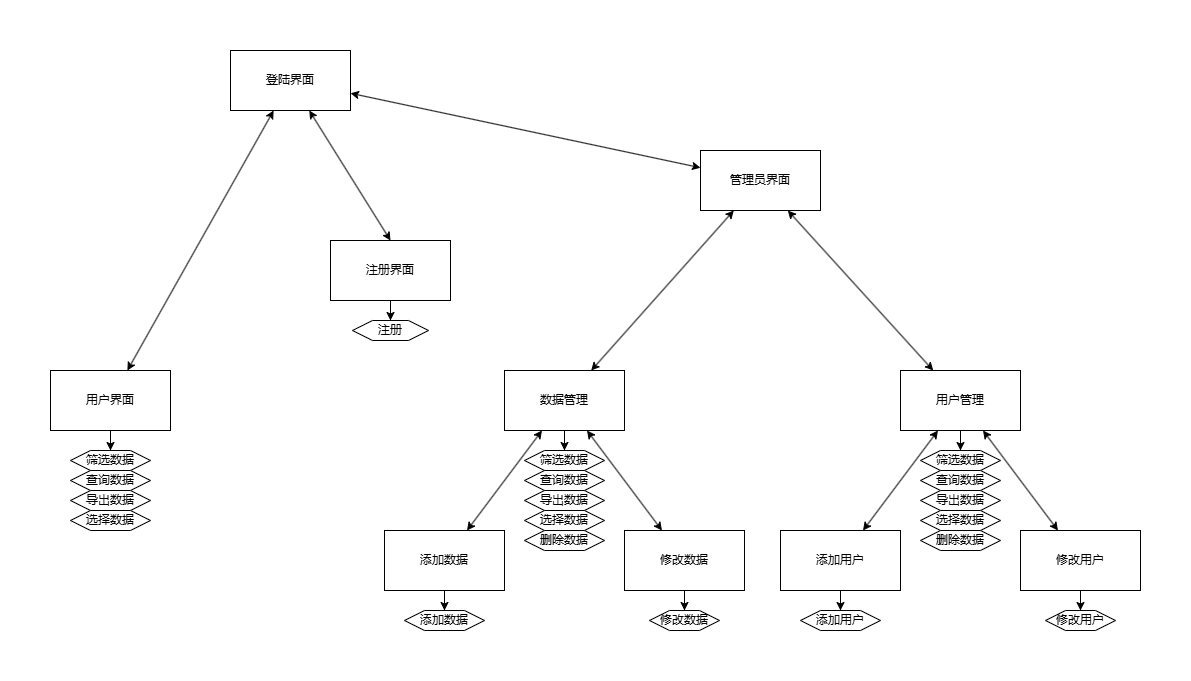

The diagram above was exported from draw.io. Its source (the exported page's mxGraphModel, read from the mxfile embedded in the PNG):
<mxGraphModel dx="1538" dy="799" grid="1" gridSize="10" guides="1" tooltips="1" connect="1" arrows="1" fold="1" page="1" pageScale="1" pageWidth="827" pageHeight="1169" math="0" shadow="0">
  <root>
    <mxCell id="0" />
    <mxCell id="1" parent="0" />
    <mxCell id="1zNRTKoktYDcEh__x0tx-1" value="登陆界面" style="rounded=0;whiteSpace=wrap;html=1;" vertex="1" parent="1">
      <mxGeometry x="520" y="210" width="120" height="60" as="geometry" />
    </mxCell>
    <mxCell id="1zNRTKoktYDcEh__x0tx-2" value="用户界面" style="whiteSpace=wrap;html=1;rounded=0;" vertex="1" parent="1">
      <mxGeometry x="340" y="530" width="120" height="60" as="geometry" />
    </mxCell>
    <mxCell id="1zNRTKoktYDcEh__x0tx-4" value="管理员界面" style="whiteSpace=wrap;html=1;rounded=0;" vertex="1" parent="1">
      <mxGeometry x="990" y="310" width="120" height="60" as="geometry" />
    </mxCell>
    <mxCell id="1zNRTKoktYDcEh__x0tx-28" value="" style="edgeStyle=orthogonalEdgeStyle;rounded=0;orthogonalLoop=1;jettySize=auto;html=1;" edge="1" parent="1" source="1zNRTKoktYDcEh__x0tx-6" target="1zNRTKoktYDcEh__x0tx-27">
      <mxGeometry relative="1" as="geometry" />
    </mxCell>
    <mxCell id="1zNRTKoktYDcEh__x0tx-6" value="注册界面" style="whiteSpace=wrap;html=1;rounded=0;" vertex="1" parent="1">
      <mxGeometry x="620" y="400" width="120" height="60" as="geometry" />
    </mxCell>
    <mxCell id="1zNRTKoktYDcEh__x0tx-13" value="用户管理" style="rounded=0;whiteSpace=wrap;html=1;" vertex="1" parent="1">
      <mxGeometry x="1190" y="530" width="120" height="60" as="geometry" />
    </mxCell>
    <mxCell id="1zNRTKoktYDcEh__x0tx-16" value="" style="endArrow=classic;startArrow=classic;html=1;rounded=0;entryX=0.5;entryY=0;entryDx=0;entryDy=0;" edge="1" parent="1" source="1zNRTKoktYDcEh__x0tx-1" target="1zNRTKoktYDcEh__x0tx-6">
      <mxGeometry width="50" height="50" relative="1" as="geometry">
        <mxPoint x="734" y="300" as="sourcePoint" />
        <mxPoint x="734" y="320.71067811865476" as="targetPoint" />
      </mxGeometry>
    </mxCell>
    <mxCell id="1zNRTKoktYDcEh__x0tx-30" value="" style="edgeStyle=orthogonalEdgeStyle;rounded=0;orthogonalLoop=1;jettySize=auto;html=1;" edge="1" parent="1" source="1zNRTKoktYDcEh__x0tx-17" target="1zNRTKoktYDcEh__x0tx-29">
      <mxGeometry relative="1" as="geometry" />
    </mxCell>
    <mxCell id="1zNRTKoktYDcEh__x0tx-17" value="添加用户" style="whiteSpace=wrap;html=1;rounded=0;" vertex="1" parent="1">
      <mxGeometry x="1070" y="690" width="120" height="60" as="geometry" />
    </mxCell>
    <mxCell id="1zNRTKoktYDcEh__x0tx-32" value="" style="edgeStyle=orthogonalEdgeStyle;rounded=0;orthogonalLoop=1;jettySize=auto;html=1;" edge="1" parent="1" source="1zNRTKoktYDcEh__x0tx-19" target="1zNRTKoktYDcEh__x0tx-31">
      <mxGeometry relative="1" as="geometry" />
    </mxCell>
    <mxCell id="1zNRTKoktYDcEh__x0tx-19" value="修改用户" style="whiteSpace=wrap;html=1;rounded=0;" vertex="1" parent="1">
      <mxGeometry x="1310" y="690" width="120" height="60" as="geometry" />
    </mxCell>
    <mxCell id="1zNRTKoktYDcEh__x0tx-21" value="" style="endArrow=classic;startArrow=classic;html=1;rounded=0;" edge="1" parent="1" source="1zNRTKoktYDcEh__x0tx-17" target="1zNRTKoktYDcEh__x0tx-13">
      <mxGeometry width="50" height="50" relative="1" as="geometry">
        <mxPoint x="850" y="620" as="sourcePoint" />
        <mxPoint x="920.7106781186548" y="570" as="targetPoint" />
      </mxGeometry>
    </mxCell>
    <mxCell id="1zNRTKoktYDcEh__x0tx-22" value="" style="endArrow=classic;startArrow=classic;html=1;rounded=0;" edge="1" parent="1" source="1zNRTKoktYDcEh__x0tx-19" target="1zNRTKoktYDcEh__x0tx-13">
      <mxGeometry width="50" height="50" relative="1" as="geometry">
        <mxPoint x="1370" y="609.2893218813452" as="sourcePoint" />
        <mxPoint x="1370" y="559.2893218813452" as="targetPoint" />
      </mxGeometry>
    </mxCell>
    <mxCell id="1zNRTKoktYDcEh__x0tx-27" value="注册" style="shape=hexagon;perimeter=hexagonPerimeter2;whiteSpace=wrap;html=1;fixedSize=1;rounded=0;" vertex="1" parent="1">
      <mxGeometry x="642" y="480" width="76" height="20" as="geometry" />
    </mxCell>
    <mxCell id="1zNRTKoktYDcEh__x0tx-29" value="添加用户" style="shape=hexagon;perimeter=hexagonPerimeter2;whiteSpace=wrap;html=1;fixedSize=1;rounded=0;" vertex="1" parent="1">
      <mxGeometry x="1090" y="770" width="80" height="20" as="geometry" />
    </mxCell>
    <mxCell id="1zNRTKoktYDcEh__x0tx-31" value="修改&lt;span style=&quot;background-color: initial;&quot;&gt;用户&lt;/span&gt;" style="shape=hexagon;perimeter=hexagonPerimeter2;whiteSpace=wrap;html=1;fixedSize=1;rounded=0;" vertex="1" parent="1">
      <mxGeometry x="1335" y="770" width="70" height="20" as="geometry" />
    </mxCell>
    <mxCell id="1zNRTKoktYDcEh__x0tx-40" value="数据管理" style="rounded=0;whiteSpace=wrap;html=1;" vertex="1" parent="1">
      <mxGeometry x="794" y="530" width="120" height="60" as="geometry" />
    </mxCell>
    <mxCell id="1zNRTKoktYDcEh__x0tx-41" value="" style="edgeStyle=orthogonalEdgeStyle;rounded=0;orthogonalLoop=1;jettySize=auto;html=1;" edge="1" parent="1" source="1zNRTKoktYDcEh__x0tx-42" target="1zNRTKoktYDcEh__x0tx-47">
      <mxGeometry relative="1" as="geometry" />
    </mxCell>
    <mxCell id="1zNRTKoktYDcEh__x0tx-42" value="添加数据" style="whiteSpace=wrap;html=1;rounded=0;" vertex="1" parent="1">
      <mxGeometry x="674" y="690" width="120" height="60" as="geometry" />
    </mxCell>
    <mxCell id="1zNRTKoktYDcEh__x0tx-43" value="" style="edgeStyle=orthogonalEdgeStyle;rounded=0;orthogonalLoop=1;jettySize=auto;html=1;" edge="1" parent="1" source="1zNRTKoktYDcEh__x0tx-44" target="1zNRTKoktYDcEh__x0tx-48">
      <mxGeometry relative="1" as="geometry" />
    </mxCell>
    <mxCell id="1zNRTKoktYDcEh__x0tx-44" value="修改数据" style="whiteSpace=wrap;html=1;rounded=0;" vertex="1" parent="1">
      <mxGeometry x="914" y="690" width="120" height="60" as="geometry" />
    </mxCell>
    <mxCell id="1zNRTKoktYDcEh__x0tx-45" value="" style="endArrow=classic;startArrow=classic;html=1;rounded=0;" edge="1" parent="1" source="1zNRTKoktYDcEh__x0tx-42" target="1zNRTKoktYDcEh__x0tx-40">
      <mxGeometry width="50" height="50" relative="1" as="geometry">
        <mxPoint x="454" y="610" as="sourcePoint" />
        <mxPoint x="524.7106781186548" y="560" as="targetPoint" />
      </mxGeometry>
    </mxCell>
    <mxCell id="1zNRTKoktYDcEh__x0tx-46" value="" style="endArrow=classic;startArrow=classic;html=1;rounded=0;" edge="1" parent="1" source="1zNRTKoktYDcEh__x0tx-44" target="1zNRTKoktYDcEh__x0tx-40">
      <mxGeometry width="50" height="50" relative="1" as="geometry">
        <mxPoint x="974" y="599.2893218813452" as="sourcePoint" />
        <mxPoint x="974" y="549.2893218813452" as="targetPoint" />
      </mxGeometry>
    </mxCell>
    <mxCell id="1zNRTKoktYDcEh__x0tx-47" value="添加数据" style="shape=hexagon;perimeter=hexagonPerimeter2;whiteSpace=wrap;html=1;fixedSize=1;rounded=0;" vertex="1" parent="1">
      <mxGeometry x="694" y="770" width="80" height="20" as="geometry" />
    </mxCell>
    <mxCell id="1zNRTKoktYDcEh__x0tx-48" value="修改数据" style="shape=hexagon;perimeter=hexagonPerimeter2;whiteSpace=wrap;html=1;fixedSize=1;rounded=0;" vertex="1" parent="1">
      <mxGeometry x="939" y="770" width="70" height="20" as="geometry" />
    </mxCell>
    <mxCell id="1zNRTKoktYDcEh__x0tx-49" value="导出数据" style="shape=hexagon;perimeter=hexagonPerimeter2;whiteSpace=wrap;html=1;fixedSize=1;rounded=0;" vertex="1" parent="1">
      <mxGeometry x="814" y="650" width="80" height="20" as="geometry" />
    </mxCell>
    <mxCell id="1zNRTKoktYDcEh__x0tx-50" value="删除数据" style="shape=hexagon;perimeter=hexagonPerimeter2;whiteSpace=wrap;html=1;fixedSize=1;rounded=0;" vertex="1" parent="1">
      <mxGeometry x="814" y="690" width="80" height="20" as="geometry" />
    </mxCell>
    <mxCell id="1zNRTKoktYDcEh__x0tx-51" value="" style="edgeStyle=orthogonalEdgeStyle;rounded=0;orthogonalLoop=1;jettySize=auto;html=1;exitX=0.5;exitY=1;exitDx=0;exitDy=0;" edge="1" parent="1" target="1zNRTKoktYDcEh__x0tx-52" source="1zNRTKoktYDcEh__x0tx-40">
      <mxGeometry relative="1" as="geometry">
        <mxPoint x="874" y="570" as="sourcePoint" />
      </mxGeometry>
    </mxCell>
    <mxCell id="1zNRTKoktYDcEh__x0tx-52" value="筛选数据" style="shape=hexagon;perimeter=hexagonPerimeter2;whiteSpace=wrap;html=1;fixedSize=1;rounded=0;" vertex="1" parent="1">
      <mxGeometry x="814" y="610" width="80" height="20" as="geometry" />
    </mxCell>
    <mxCell id="1zNRTKoktYDcEh__x0tx-53" value="查询数据" style="shape=hexagon;perimeter=hexagonPerimeter2;whiteSpace=wrap;html=1;fixedSize=1;rounded=0;" vertex="1" parent="1">
      <mxGeometry x="814" y="630" width="80" height="20" as="geometry" />
    </mxCell>
    <mxCell id="1zNRTKoktYDcEh__x0tx-54" value="导出数据" style="shape=hexagon;perimeter=hexagonPerimeter2;whiteSpace=wrap;html=1;fixedSize=1;rounded=0;" vertex="1" parent="1">
      <mxGeometry x="1210" y="650" width="80" height="20" as="geometry" />
    </mxCell>
    <mxCell id="1zNRTKoktYDcEh__x0tx-55" value="删除数据" style="shape=hexagon;perimeter=hexagonPerimeter2;whiteSpace=wrap;html=1;fixedSize=1;rounded=0;" vertex="1" parent="1">
      <mxGeometry x="1210" y="690" width="80" height="20" as="geometry" />
    </mxCell>
    <mxCell id="1zNRTKoktYDcEh__x0tx-56" value="" style="edgeStyle=orthogonalEdgeStyle;rounded=0;orthogonalLoop=1;jettySize=auto;html=1;" edge="1" parent="1" target="1zNRTKoktYDcEh__x0tx-57" source="1zNRTKoktYDcEh__x0tx-13">
      <mxGeometry relative="1" as="geometry">
        <mxPoint x="1250" y="606" as="sourcePoint" />
      </mxGeometry>
    </mxCell>
    <mxCell id="1zNRTKoktYDcEh__x0tx-57" value="筛选数据" style="shape=hexagon;perimeter=hexagonPerimeter2;whiteSpace=wrap;html=1;fixedSize=1;rounded=0;" vertex="1" parent="1">
      <mxGeometry x="1210" y="610" width="80" height="20" as="geometry" />
    </mxCell>
    <mxCell id="1zNRTKoktYDcEh__x0tx-58" value="查询数据" style="shape=hexagon;perimeter=hexagonPerimeter2;whiteSpace=wrap;html=1;fixedSize=1;rounded=0;" vertex="1" parent="1">
      <mxGeometry x="1210" y="630" width="80" height="20" as="geometry" />
    </mxCell>
    <mxCell id="1zNRTKoktYDcEh__x0tx-60" value="" style="endArrow=classic;startArrow=classic;html=1;rounded=0;" edge="1" parent="1" source="1zNRTKoktYDcEh__x0tx-2" target="1zNRTKoktYDcEh__x0tx-1">
      <mxGeometry width="50" height="50" relative="1" as="geometry">
        <mxPoint x="540" y="340" as="sourcePoint" />
        <mxPoint x="590" y="290" as="targetPoint" />
      </mxGeometry>
    </mxCell>
    <mxCell id="1zNRTKoktYDcEh__x0tx-62" value="" style="endArrow=classic;startArrow=classic;html=1;rounded=0;" edge="1" parent="1" source="1zNRTKoktYDcEh__x0tx-4" target="1zNRTKoktYDcEh__x0tx-1">
      <mxGeometry width="50" height="50" relative="1" as="geometry">
        <mxPoint x="470" y="510" as="sourcePoint" />
        <mxPoint x="520" y="460" as="targetPoint" />
      </mxGeometry>
    </mxCell>
    <mxCell id="1zNRTKoktYDcEh__x0tx-63" value="" style="endArrow=classic;startArrow=classic;html=1;rounded=0;" edge="1" parent="1" source="1zNRTKoktYDcEh__x0tx-40" target="1zNRTKoktYDcEh__x0tx-4">
      <mxGeometry width="50" height="50" relative="1" as="geometry">
        <mxPoint x="630" y="520" as="sourcePoint" />
        <mxPoint x="680" y="470" as="targetPoint" />
      </mxGeometry>
    </mxCell>
    <mxCell id="1zNRTKoktYDcEh__x0tx-64" value="" style="endArrow=classic;startArrow=classic;html=1;rounded=0;" edge="1" parent="1" source="1zNRTKoktYDcEh__x0tx-13" target="1zNRTKoktYDcEh__x0tx-4">
      <mxGeometry width="50" height="50" relative="1" as="geometry">
        <mxPoint x="1280" y="480" as="sourcePoint" />
        <mxPoint x="1330" y="430" as="targetPoint" />
      </mxGeometry>
    </mxCell>
    <mxCell id="1zNRTKoktYDcEh__x0tx-65" value="导出数据" style="shape=hexagon;perimeter=hexagonPerimeter2;whiteSpace=wrap;html=1;fixedSize=1;rounded=0;" vertex="1" parent="1">
      <mxGeometry x="360" y="650" width="80" height="20" as="geometry" />
    </mxCell>
    <mxCell id="1zNRTKoktYDcEh__x0tx-67" value="" style="edgeStyle=orthogonalEdgeStyle;rounded=0;orthogonalLoop=1;jettySize=auto;html=1;exitX=0.5;exitY=1;exitDx=0;exitDy=0;" edge="1" parent="1" target="1zNRTKoktYDcEh__x0tx-68" source="1zNRTKoktYDcEh__x0tx-2">
      <mxGeometry relative="1" as="geometry">
        <mxPoint x="400" y="605" as="sourcePoint" />
      </mxGeometry>
    </mxCell>
    <mxCell id="1zNRTKoktYDcEh__x0tx-68" value="筛选数据" style="shape=hexagon;perimeter=hexagonPerimeter2;whiteSpace=wrap;html=1;fixedSize=1;rounded=0;" vertex="1" parent="1">
      <mxGeometry x="360" y="610" width="80" height="20" as="geometry" />
    </mxCell>
    <mxCell id="1zNRTKoktYDcEh__x0tx-69" value="查询数据" style="shape=hexagon;perimeter=hexagonPerimeter2;whiteSpace=wrap;html=1;fixedSize=1;rounded=0;" vertex="1" parent="1">
      <mxGeometry x="360" y="630" width="80" height="20" as="geometry" />
    </mxCell>
    <mxCell id="1zNRTKoktYDcEh__x0tx-71" value="选择数据" style="shape=hexagon;perimeter=hexagonPerimeter2;whiteSpace=wrap;html=1;fixedSize=1;rounded=0;" vertex="1" parent="1">
      <mxGeometry x="814" y="670" width="80" height="20" as="geometry" />
    </mxCell>
    <mxCell id="1zNRTKoktYDcEh__x0tx-72" value="选择数据" style="shape=hexagon;perimeter=hexagonPerimeter2;whiteSpace=wrap;html=1;fixedSize=1;rounded=0;" vertex="1" parent="1">
      <mxGeometry x="1210" y="670" width="80" height="20" as="geometry" />
    </mxCell>
    <mxCell id="1zNRTKoktYDcEh__x0tx-73" value="选择数据" style="shape=hexagon;perimeter=hexagonPerimeter2;whiteSpace=wrap;html=1;fixedSize=1;rounded=0;" vertex="1" parent="1">
      <mxGeometry x="360" y="670" width="80" height="20" as="geometry" />
    </mxCell>
  </root>
</mxGraphModel>